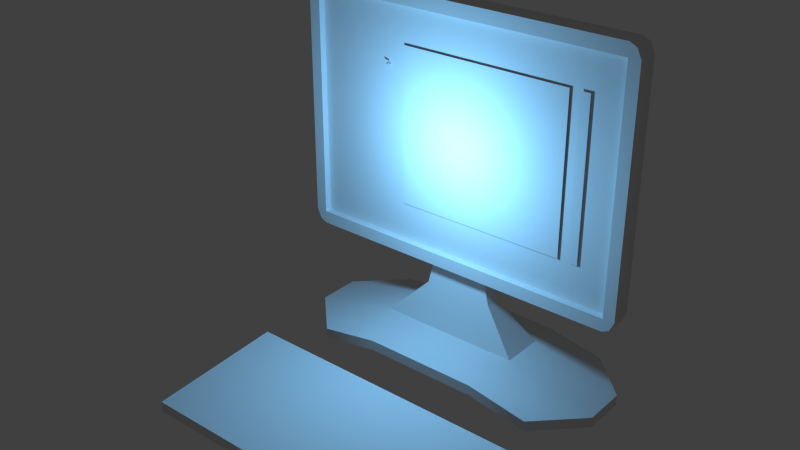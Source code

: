 # Source: stklib_computerScreenMail_a.blend  (saved by Blender 2.78.0; exported with 4.5.12 LTS)
import bpy
from mathutils import Matrix  # noqa: F401  (used for matrix-valued properties, if any)

bpy.ops.wm.read_factory_settings(use_empty=True)
scene = bpy.context.scene
scene.name = 'Scene'

# ---- collections
col_collection_1 = bpy.data.collections.new('Collection 1'); scene.collection.children.link(col_collection_1)

# ---- materials (node trees are filled in below, after node groups)
mat_material = bpy.data.materials.new('Material')
mat_material.alpha_threshold = 0.0
mat_material.use_transparent_shadow = False
mat_material.roughness = 0.5
mat_material.line_color = (0.0, 0.0, 0.0, 1.0)

# ---- material node trees

# ---- world
world_world = bpy.data.worlds.new('World'); scene.world = world_world
world_world.color = (0.05088, 0.05088, 0.05088)
world_world.use_sun_shadow = False
world_world.sun_shadow_jitter_overblur = 0.0
world_world.cycles.sampling_method = 'NONE'
world_world.cycles.sample_map_resolution = 256

# ---- lights
light_lamp_001 = bpy.data.lights.new('Lamp.001', 'POINT')
light_lamp_001.color = (0.2145, 0.5933, 1.0)
light_lamp_001.transmission_factor = 0.0
light_lamp_001.energy = 100.0
light_lamp_001.shadow_buffer_clip_start = 0.5
light_lamp_001.shadow_soft_size = 0.1
light_lamp_001.shadow_maximum_resolution = 0.006
light_lamp_001.use_absolute_resolution = True
light_lamp_001.cycles.use_multiple_importance_sampling = False

# ---- meshes
me_cube = bpy.data.meshes.new('Cube')
me_cube.from_pydata([(1.1, 0.6, -0.28), (1.1, -0.6, -0.28), (-1.1, -0.6, -0.28), (-1.1, 0.6, -0.28), (1.1, 0.6, -0.183), (1.1, -0.6, -0.183), (-1.1, -0.6, -0.183), (-1.1, 0.6, -0.183), (1.5, 0.2, -0.28), (1.5, -0.2, -0.28), (-1.5, -0.2, -0.28), (-1.5, 0.2, -0.28), (1.5, 0.2, -0.183), (1.5, -0.2, -0.183), (-1.5, -0.2, -0.183), (-1.5, 0.2, -0.183), (0.5333, 0.6, -0.18), (-0.5333, 0.6, -0.18), (0.5333, -0.6, -0.18), (-0.5333, -0.6, -0.18), (0.5333, 0.6, -0.08301), (-0.5333, 0.6, -0.08301), (0.5333, -0.6, -0.08301), (-0.5333, -0.6, -0.08301), (0.6667, 0.2, -0.18), (-0.6667, 0.2, -0.18), (0.6667, -0.2, -0.18), (-0.6667, -0.2, -0.18), (-0.6667, 0.2, 0.01699), (0.6667, 0.2, 0.01699), (-0.6667, -0.2, 0.01699), (0.6667, -0.2, 0.01699), (0.2185, 0.06555, 0.8127), (0.2185, -0.06555, 0.8127), (-0.2185, -0.06555, 0.8127), (-0.2185, 0.06555, 0.8127), (-0.3278, 0.06555, 0.3705), (-0.3278, -0.06555, 0.3705), (0.3278, -0.06555, 0.3705), (0.3278, 0.06555, 0.3705), (-1.55, -0.1589, 0.6553), (-1.55, 0.03075, 0.6553), (1.55, 0.03075, 0.6553), (1.55, -0.1589, 0.6553), (-1.55, -0.1589, 2.97), (-1.55, 0.03075, 2.97), (1.55, 0.03075, 2.97), (1.55, -0.1589, 2.97), (-1.485, 0.03075, 3.001), (1.485, 0.03075, 3.001), (1.485, 0.03075, 0.6247), (-1.485, 0.03075, 0.6247), (1.485, -0.1589, 3.001), (-1.485, -0.1589, 3.001), (-1.485, -0.1589, 0.6247), (1.485, -0.1589, 0.6247), (-1.591, -0.1589, 2.882), (-1.591, 0.03075, 2.882), (1.591, 0.03075, 2.882), (1.591, -0.1589, 2.882), (-1.485, 0.1, 2.882), (1.485, 0.1, 2.882), (1.485, -0.1589, 2.882), (-1.485, -0.1589, 2.882), (-1.591, 0.03075, 0.7435), (1.591, 0.03075, 0.7435), (1.591, -0.1589, 0.7435), (-1.485, 0.1, 0.7435), (1.485, 0.1, 0.7435), (1.485, -0.1589, 0.7435), (-1.485, -0.1589, 0.7435), (-1.591, -0.1589, 0.7435), (1.485, -0.09402, 2.882), (-1.485, -0.09402, 2.882), (1.485, -0.09402, 0.7435), (-1.485, -0.09402, 0.7435), (1.007, -0.1095, 2.534), (-0.5808, -0.1095, 2.534), (1.007, -0.1095, 1.091), (-0.5808, -0.1095, 1.091), (1.189, -0.1095, 2.534), (1.095, -0.1095, 2.534), (1.189, -0.1095, 1.091), (1.095, -0.1095, 1.091), (1.38, -2.321, -0.2778), (-1.38, -2.321, -0.2778), (1.38, -2.321, -0.1808), (-1.38, -2.321, -0.1808), (1.38, -1.086, -0.2778), (-1.38, -1.086, -0.2778), (1.38, -1.086, -0.09285), (-1.38, -1.086, -0.09285), (-0.7389, -0.1095, 2.359), (-0.7794, -0.1095, 2.319), (-0.7936, -0.1095, 2.374), (-0.7534, -0.1095, 2.355), (-0.775, -0.1095, 2.333), (-0.7234, -0.1095, 2.325), (-0.745, -0.1095, 2.303)], [], [(27, 19, 2, 10), (30, 14, 6, 23), (9, 13, 5, 1), (19, 23, 6, 2), (11, 15, 7, 3), (21, 17, 3, 7), (17, 25, 11, 3), (25, 27, 10, 11), (21, 7, 15, 28), (28, 15, 14, 30), (0, 4, 12, 8), (8, 12, 13, 9), (2, 6, 14, 10), (10, 14, 15, 11), (9, 1, 18, 26), (26, 18, 19, 27), (13, 31, 22, 5), (31, 30, 23, 22), (1, 5, 22, 18), (18, 22, 23, 19), (4, 0, 16, 20), (20, 16, 17, 21), (0, 8, 24, 16), (16, 24, 25, 17), (8, 9, 26, 24), (24, 26, 27, 25), (4, 20, 29, 12), (20, 21, 28, 29), (12, 29, 31, 13), (29, 28, 36, 39), (36, 37, 34, 35), (38, 39, 32, 33), (37, 38, 33, 34), (39, 36, 35, 32), (28, 30, 37, 36), (30, 31, 38, 37), (31, 29, 39, 38), (71, 64, 41, 40), (68, 65, 42, 50), (65, 66, 43, 42), (70, 71, 40, 54), (55, 50, 42, 43), (53, 48, 45, 44), (64, 67, 51, 41), (67, 68, 50, 51), (66, 69, 55, 43), (69, 70, 54, 55), (40, 41, 51, 54), (54, 51, 50, 55), (47, 46, 49, 52), (52, 49, 48, 53), (58, 65, 68, 61), (59, 66, 65, 58), (71, 70, 63, 56), (60, 67, 64, 57), (61, 68, 67, 60), (62, 69, 66, 59), (73, 75, 74, 72), (62, 72, 74, 69), (44, 45, 57, 56), (49, 46, 58, 61), (46, 47, 59, 58), (53, 44, 56, 63), (45, 48, 60, 57), (48, 49, 61, 60), (47, 52, 62, 59), (52, 53, 63, 62), (70, 69, 74, 75), (63, 70, 75, 73), (62, 63, 73, 72), (57, 64, 71, 56), (77, 79, 78, 76), (81, 83, 82, 80), (84, 86, 87, 85), (88, 89, 91, 90), (87, 91, 89, 85), (84, 88, 90, 86), (86, 90, 91, 87), (85, 89, 88, 84), (96, 98, 97, 95), (93, 92, 94)])
me_cube.polygons.foreach_set('use_smooth', [True] * 81)
_k = set([(0, 8), (0, 16), (1, 9), (1, 18), (2, 10), (2, 19), (3, 11), (3, 17), (4, 12), (4, 20), (5, 13), (5, 22), (6, 14), (6, 23), (7, 15), (7, 21), (8, 9), (10, 11), (12, 13), (14, 15), (16, 17), (18, 19), (20, 21), (22, 23), (28, 29), (28, 30), (28, 36), (29, 31), (29, 39), (30, 31), (30, 37), (31, 38), (32, 39), (33, 38), (34, 37), (35, 36), (84, 85), (86, 87), (88, 89), (90, 91)])
me_cube.attributes.new('sharp_edge', 'BOOLEAN', 'EDGE').data.foreach_set('value', [ (min(e.vertices), max(e.vertices)) in _k for e in me_cube.edges])
_uv = me_cube.uv_layers.new(name='UVMap')
_uv.uv.foreach_set('vector', [-0.01195, 1.141, 0.02411, 1.249, -0.1316, 1.25, -0.239, 1.141, -0.00707, 0.7023, -0.2387, 0.7007, -0.1307, 0.5892, 0.02631, 0.591, 0.6725, 1.034e-05, 0.6725, 0.01026, 0.6127, 0.01026, 0.6127, 1.049e-05, 0.3873, 1.118e-05, 0.3873, 0.01026, 0.2746, 0.01026, 0.2746, 1.156e-05, 0.1725, 1.183e-05, 0.1725, 0.01026, 0.1127, 0.01026, 0.1127, 1.17e-05, 1.012e-05, 0.01026, 1.012e-05, 1.148e-05, 0.1127, 1.17e-05, 0.1127, 0.01026, 0.02411, 0.9243, -0.01195, 1.033, -0.239, 1.033, -0.1316, 0.9236, -0.01195, 1.033, -0.01195, 1.141, -0.239, 1.141, -0.239, 1.033, 0.02664, 0.922, -0.1313, 0.9231, -0.239, 0.8107, -0.006711, 0.8098, -0.006711, 0.8098, -0.239, 0.8107, -0.2387, 0.7007, -0.00707, 0.7023, 0.7745, 1.023e-05, 0.7745, 0.01026, 0.7148, 0.01026, 0.7148, 1.032e-05, 0.7148, 1.032e-05, 0.7148, 0.01026, 0.6725, 0.01026, 0.6725, 1.034e-05, 0.2746, 1.156e-05, 0.2746, 0.01026, 0.2148, 0.01026, 0.2148, 1.182e-05, 0.2148, 1.182e-05, 0.2148, 0.01026, 0.1725, 0.01026, 0.1725, 1.183e-05, 0.5759, 1.141, 0.4684, 1.25, 0.3127, 1.249, 0.3488, 1.141, 0.3488, 1.141, 0.3127, 1.249, 0.02411, 1.249, -0.01195, 1.141, 0.5816, 0.7016, 0.3493, 0.7025, 0.3159, 0.5902, 0.4738, 0.5892, 0.3493, 0.7025, -0.00707, 0.7023, 0.02631, 0.591, 0.3159, 0.5902, 0.6127, 1.049e-05, 0.6127, 0.01026, 0.5, 0.01026, 0.5, 1.081e-05, 0.5, 1.081e-05, 0.5, 0.01026, 0.3873, 0.01026, 0.3873, 1.118e-05, 0.7745, 0.01026, 0.7745, 1.023e-05, 0.8873, 1.013e-05, 0.8873, 0.01026, 0.8873, 0.01026, 0.8873, 1.013e-05, 1.0, 1.012e-05, 1.0, 0.01026, 0.4684, 0.9235, 0.5759, 1.033, 0.3488, 1.033, 0.3127, 0.9243, 0.3127, 0.9243, 0.3488, 1.033, -0.01195, 1.033, 0.02411, 0.9243, 0.5759, 1.033, 0.5759, 1.141, 0.3488, 1.141, 0.3488, 1.033, 0.3488, 1.033, 0.3488, 1.141, -0.01195, 1.141, -0.01195, 1.033, 0.4732, 0.923, 0.3162, 0.9212, 0.3496, 0.8099, 0.5812, 0.8115, 0.3162, 0.9212, 0.02664, 0.922, -0.006711, 0.8098, 0.3496, 0.8099, 0.5812, 0.8115, 0.3496, 0.8099, 0.3493, 0.7025, 0.5816, 0.7016, 0.9341, 0.5932, 1.196, 0.8153, 1.075, 0.8379, 0.9103, 0.7309, 0.7066, 0.895, 0.7131, 0.8633, 0.8033, 0.9138, 0.7916, 0.9363, 0.8691, 0.7281, 0.9103, 0.7309, 0.9115, 0.8672, 0.88, 0.8682, 0.7131, 0.8633, 0.8691, 0.7281, 0.88, 0.8682, 0.8033, 0.9138, 0.9103, 0.7309, 1.075, 0.8379, 1.002, 0.9169, 0.9115, 0.8672, 0.5821, 0.9292, 0.5821, 0.8275, 0.7131, 0.8633, 0.7066, 0.895, 0.5821, 0.8275, 0.8548, 0.5892, 0.8691, 0.7281, 0.7131, 0.8633, 0.8548, 0.5892, 0.9341, 0.5932, 0.9103, 0.7309, 0.8691, 0.7281, -0.1565, 0.5603, -0.15, 0.4922, -0.1201, 0.5069, -0.1268, 0.5534, 0.6348, 0.4737, 0.6741, 0.4904, 0.6468, 0.506, 0.6285, 0.5091, 0.6741, 0.4904, 0.6845, 0.5593, 0.6513, 0.5534, 0.6468, 0.506, -0.1256, 0.5887, -0.1565, 0.5603, -0.1268, 0.5534, -0.1081, 0.5554, 0.633, 0.5562, 0.6285, 0.5091, 0.6468, 0.506, 0.6513, 0.5534, -0.1041, -0.2173, -0.09958, -0.1701, -0.1179, -0.167, -0.1224, -0.2145, -0.15, 0.4922, -0.11, 0.4745, -0.1024, 0.509, -0.1201, 0.5069, -0.11, 0.4745, 0.6348, 0.4737, 0.6285, 0.5091, -0.1024, 0.509, 0.6845, 0.5593, 0.6514, 0.5887, 0.633, 0.5562, 0.6513, 0.5534, 0.6514, 0.5887, -0.1256, 0.5887, -0.1081, 0.5554, 0.633, 0.5562, -0.1268, 0.5534, -0.1201, 0.5069, -0.1024, 0.509, -0.1081, 0.5554, -0.1081, 0.5554, -0.1024, 0.509, 0.6285, 0.5091, 0.633, 0.5562, 0.6557, -0.2144, 0.6489, -0.168, 0.6312, -0.1701, 0.637, -0.2165, 0.637, -0.2165, 0.6312, -0.1701, -0.09958, -0.1701, -0.1041, -0.2173, 0.6789, -0.1533, 0.6741, 0.4904, 0.6348, 0.4737, 0.6389, -0.1355, 0.736, -0.1529, 0.7312, 0.4908, 0.6741, 0.4904, 0.6789, -0.1533, -0.2071, 0.4918, -0.239, 0.4916, -0.2342, -0.1521, -0.2023, -0.1519, -0.1059, -0.1348, -0.11, 0.4745, -0.15, 0.4922, -0.1452, -0.1514, 0.6389, -0.1355, 0.6348, 0.4737, -0.11, 0.4745, -0.1059, -0.1348, 0.7679, -0.1526, 0.7631, 0.4911, 0.7312, 0.4908, 0.736, -0.1529, 1.043e-07, 1.0, 1.043e-07, 0.0, 1.0, 0.0, 1.0, 1.0, 0.5, 0.006358, 0.5, 9.826e-06, 0.7093, 1.058e-05, 0.7093, 0.006359, -0.1224, -0.2145, -0.1179, -0.167, -0.1452, -0.1514, -0.1557, -0.2203, 0.6312, -0.1701, 0.6489, -0.168, 0.6789, -0.1533, 0.6389, -0.1355, 0.6489, -0.168, 0.6557, -0.2144, 0.6853, -0.2213, 0.6789, -0.1533, -0.1041, -0.2173, -0.1224, -0.2145, -0.1557, -0.2203, -0.1226, -0.2498, -0.1179, -0.167, -0.09958, -0.1701, -0.1059, -0.1348, -0.1452, -0.1514, -0.09958, -0.1701, 0.6312, -0.1701, 0.6389, -0.1355, -0.1059, -0.1348, 0.6557, -0.2144, 0.637, -0.2165, 0.6545, -0.2498, 0.6853, -0.2213, 0.637, -0.2165, -0.1041, -0.2173, -0.1226, -0.2498, 0.6545, -0.2498, 1.0, 0.00636, 0.7093, 0.006359, 0.7093, 1.058e-05, 1.0, 1.108e-05, 0.2093, 0.006357, 7.97e-06, 0.006356, 7.97e-06, 7.97e-06, 0.2093, 9.256e-06, 0.5, 0.006358, 0.2093, 0.006357, 0.2093, 9.256e-06, 0.5, 9.826e-06, -0.1452, -0.1514, -0.15, 0.4922, -0.2071, 0.4918, -0.2023, -0.1519, 9.532e-05, 1.001, 0.0004089, 0.7133, 0.835, 0.7136, 0.8347, 1.001, 0.9131, 0.0008637, 0.9128, 1.001, 0.8391, 1.001, 0.8394, 0.0005188, 0.3454, 0.02305, 0.3454, 0.01091, 2.356e-05, 0.01067, 1.532e-05, 0.02281, 0.5, 0.02315, 0.8454, 0.02338, 0.8454, 0.0002443, 0.5, 1.532e-05, 1.0, 0.01135, 0.8454, 0.0002443, 0.8454, 0.02338, 1.0, 0.02349, 0.3454, 0.02305, 0.5, 0.02315, 0.5, 1.532e-05, 0.3454, 0.01091, 0.9999, 6.697e-05, 0.9999, 0.5439, 6.697e-05, 0.5439, 6.701e-05, 6.732e-05, 6.689e-05, 6.71e-05, 6.702e-05, 0.4475, 0.9999, 0.4475, 0.9999, 6.689e-05, 0.9131, 0.0008637, 0.9128, 1.001, 0.8391, 1.001, 0.8394, 0.0005188, 0.9131, 0.0008637, 0.8394, 0.0005188, 0.9131, 0.0008637])
me_cube.materials.append(mat_material)
me_cube.use_remesh_preserve_volume = False
me_cube.use_remesh_preserve_attributes = False
me_cube.use_mirror_vertex_groups = False
me_cube.update()

# ---- objects
ob_lamp = bpy.data.objects.new('Lamp', light_lamp_001)
ob_stklib_computerscreenmail_a_main = bpy.data.objects.new('stklib_computerScreenMail_a_main', me_cube)

# ---- transforms, parenting, visibility, modifiers, constraints
ob_lamp.location = (-2.682e-07, -0.9035, 1.778)
ob_lamp.lineart.crease_threshold = 0.0
ob_stklib_computerscreenmail_a_main.location = (0.0, 0.0, 0.0)
ob_stklib_computerscreenmail_a_main.lock_rotations_4d = False
ob_stklib_computerscreenmail_a_main.empty_display_type = 'ARROWS'
ob_stklib_computerscreenmail_a_main.lineart.crease_threshold = 0.0
_m = ob_stklib_computerscreenmail_a_main.modifiers.new('EdgeSplit', 'EDGE_SPLIT')
_m.split_angle = 1.396

# ---- collection membership
col_collection_1.objects.link(ob_lamp)
col_collection_1.objects.link(ob_stklib_computerscreenmail_a_main)

# ---- scene / render settings (as saved in the file)
scene.frame_start = 1; scene.frame_end = 250; scene.frame_set(1)
scene.render.engine = 'BLENDER_EEVEE_NEXT'
scene.render.resolution_percentage = 50
scene.render.dither_intensity = 0.0
scene.cycles.use_denoising = False
scene.cycles.samples = 10
scene.cycles.sampling_pattern = 'TABULATED_SOBOL'
scene.cycles.light_sampling_threshold = 0.0
scene.cycles.use_adaptive_sampling = False
scene.cycles.use_light_tree = False
scene.cycles.blur_glossy = 0.0
scene.cycles.pixel_filter_type = 'GAUSSIAN'
scene.cycles.sample_clamp_indirect = 0.0
scene.view_settings.view_transform = 'Standard'
bpy.context.view_layer.update()

# ---- added for rendering (the .blend has no active camera): camera
cam_auto = bpy.data.cameras.new('AutoCamera')
cam_auto.lens = 50.0
cam_auto.sensor_width = 36.0
cam_auto.clip_end = 1000.0
ob_auto_camera = bpy.data.objects.new('AutoCamera', cam_auto)
scene.collection.objects.link(ob_auto_camera)
ob_auto_camera.location = (5.0184, -6.88268, 5.37506)
ob_auto_camera.rotation_euler = (1.09748, -7.21219e-08, 0.694738)
scene.camera = ob_auto_camera
bpy.context.view_layer.update()
